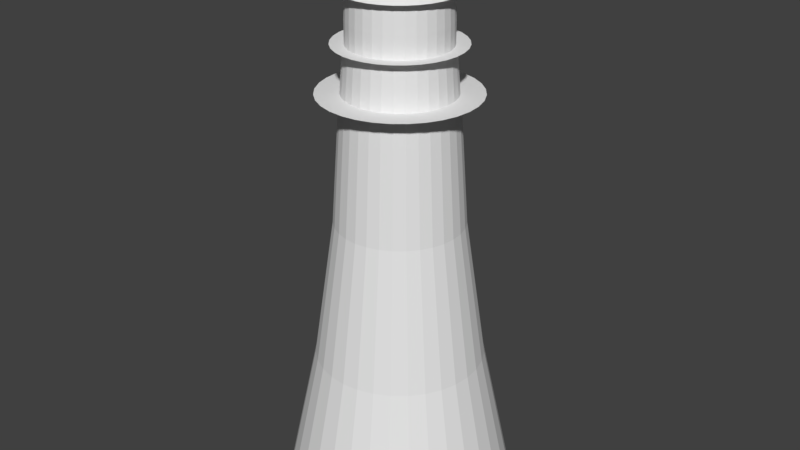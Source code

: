 # Source: lighthouse.blend  (saved by Blender 2.78.0; exported with 4.5.12 LTS)
import bpy
from mathutils import Matrix  # noqa: F401  (used for matrix-valued properties, if any)

bpy.ops.wm.read_factory_settings(use_empty=True)
scene = bpy.context.scene
scene.name = 'Scene'

# ---- collections
col_collection_1 = bpy.data.collections.new('Collection 1'); scene.collection.children.link(col_collection_1)

# ---- world
world_world = bpy.data.worlds.new('World'); scene.world = world_world
world_world.color = (0.05088, 0.05088, 0.05088)
world_world.use_sun_shadow = False
world_world.sun_shadow_jitter_overblur = 0.0
world_world.cycles.sampling_method = 'MANUAL'

# ---- meshes
me_cylinder = bpy.data.meshes.new('Cylinder')
me_cylinder.from_pydata([(0.3137, 0.4935, -0.4633), (0.3137, 0.05713, 0.2982), (0.4178, 0.4833, -0.4633), (0.3326, 0.05527, 0.2982), (0.5178, 0.4529, -0.4633), (0.3508, 0.04976, 0.2982), (0.61, 0.4037, -0.4633), (0.3676, 0.0408, 0.2982), (0.6908, 0.3373, -0.4633), (0.3822, 0.02875, 0.2982), (0.7571, 0.2565, -0.4633), (0.3943, 0.01407, 0.2982), (0.8064, 0.1643, -0.4633), (0.4032, -0.002677, 0.2982), (0.8368, 0.06429, -0.4633), (0.4088, -0.02085, 0.2982), (0.847, -0.03975, -0.4633), (0.4106, -0.03975, 0.2982), (0.8368, -0.1438, -0.4633), (0.4088, -0.05865, 0.2982), (0.8064, -0.2438, -0.4633), (0.4032, -0.07683, 0.2982), (0.7571, -0.336, -0.4633), (0.3943, -0.09358, 0.2982), (0.6908, -0.4168, -0.4633), (0.3822, -0.1083, 0.2982), (0.61, -0.4832, -0.4633), (0.3676, -0.1203, 0.2982), (0.5178, -0.5324, -0.4633), (0.3508, -0.1293, 0.2982), (0.4178, -0.5628, -0.4633), (0.3326, -0.1348, 0.2982), (0.3137, -0.573, -0.4633), (0.3137, -0.1366, 0.2982), (0.2097, -0.5628, -0.4633), (0.2948, -0.1348, 0.2982), (0.1096, -0.5324, -0.4633), (0.2767, -0.1293, 0.2982), (0.01745, -0.4832, -0.4633), (0.2599, -0.1203, 0.2982), (-0.06336, -0.4168, -0.4633), (0.2452, -0.1083, 0.2982), (-0.1297, -0.336, -0.4633), (0.2332, -0.09358, 0.2982), (-0.179, -0.2438, -0.4633), (0.2242, -0.07683, 0.2982), (-0.2093, -0.1438, -0.4633), (0.2187, -0.05865, 0.2982), (-0.2196, -0.03975, -0.4633), (0.2168, -0.03975, 0.2982), (-0.2093, 0.06429, -0.4633), (0.2187, -0.02085, 0.2982), (-0.179, 0.1643, -0.4633), (0.2242, -0.002677, 0.2982), (-0.1297, 0.2565, -0.4633), (0.2332, 0.01407, 0.2982), (-0.06336, 0.3373, -0.4633), (0.2452, 0.02875, 0.2982), (0.01745, 0.4037, -0.4633), (0.2599, 0.0408, 0.2982), (0.1097, 0.4529, -0.4633), (0.2767, 0.04976, 0.2982), (0.2097, 0.4833, -0.4633), (0.2948, 0.05527, 0.2982), (0.3137, 0.2556, -0.07446), (0.3714, 0.2499, -0.07446), (0.4268, 0.2331, -0.07446), (0.4778, 0.2058, -0.07446), (0.5226, 0.1691, -0.07446), (0.5593, 0.1243, -0.07446), (0.5866, 0.07328, -0.07446), (0.6034, 0.01787, -0.07446), (0.6091, -0.03975, -0.07446), (0.6034, -0.09737, -0.07446), (0.5866, -0.1528, -0.07446), (0.5593, -0.2038, -0.07446), (0.5226, -0.2486, -0.07446), (0.4778, -0.2853, -0.07446), (0.4268, -0.3126, -0.07446), (0.3714, -0.3294, -0.07446), (0.3137, -0.3351, -0.07446), (0.2561, -0.3294, -0.07446), (0.2007, -0.3126, -0.07446), (0.1496, -0.2853, -0.07446), (0.1049, -0.2486, -0.07446), (0.06815, -0.2038, -0.07446), (0.04085, -0.1528, -0.07446), (0.02405, -0.09737, -0.07446), (0.01837, -0.03975, -0.07446), (0.02405, 0.01787, -0.07446), (0.04085, 0.07328, -0.07446), (0.06815, 0.1243, -0.07446), (0.1049, 0.1691, -0.07446), (0.1496, 0.2058, -0.07446), (0.2007, 0.2331, -0.07446), (0.2561, 0.2499, -0.07446), (0.3137, 0.3199, 0.09905), (0.3839, 0.313, 0.09905), (0.4514, 0.2926, 0.09905), (0.5136, 0.2593, 0.09905), (0.5681, 0.2146, 0.09905), (0.6128, 0.1601, 0.09905), (0.646, 0.0979, 0.09905), (0.6665, 0.03042, 0.09905), (0.6734, -0.03975, 0.09905), (0.6665, -0.1099, 0.09905), (0.646, -0.1774, 0.09905), (0.6128, -0.2396, 0.09905), (0.5681, -0.2941, 0.09905), (0.5136, -0.3388, 0.09905), (0.4514, -0.3721, 0.09905), (0.3839, -0.3925, 0.09905), (0.3137, -0.3994, 0.09905), (0.2436, -0.3925, 0.09905), (0.1761, -0.3721, 0.09905), (0.1139, -0.3388, 0.09905), (0.05939, -0.2941, 0.09905), (0.01466, -0.2396, 0.09905), (-0.01858, -0.1774, 0.09905), (-0.03905, -0.1099, 0.09905), (-0.04596, -0.03975, 0.09905), (-0.03905, 0.03042, 0.09905), (-0.01858, 0.0979, 0.09905), (0.01466, 0.1601, 0.09905), (0.05939, 0.2146, 0.09905), (0.1139, 0.2593, 0.09905), (0.1761, 0.2926, 0.09905), (0.2436, 0.313, 0.09905), (0.3137, 0.2258, 0.2274), (0.3655, 0.2207, 0.2274), (0.4153, 0.2056, 0.2274), (0.4612, 0.181, 0.2274), (0.5015, 0.148, 0.2274), (0.5345, 0.1078, 0.2274), (0.559, 0.06186, 0.2274), (0.5741, 0.01205, 0.2274), (0.5792, -0.03975, 0.2274), (0.5741, -0.09155, 0.2274), (0.559, -0.1414, 0.2274), (0.5345, -0.1873, 0.2274), (0.5015, -0.2275, 0.2274), (0.4612, -0.2605, 0.2274), (0.4153, -0.2851, 0.2274), (0.3655, -0.3002, 0.2274), (0.3137, -0.3053, 0.2274), (0.2619, -0.3002, 0.2274), (0.2121, -0.2851, 0.2274), (0.1662, -0.2605, 0.2274), (0.126, -0.2275, 0.2274), (0.09296, -0.1873, 0.2274), (0.06842, -0.1414, 0.2274), (0.05331, -0.09155, 0.2274), (0.04821, -0.03975, 0.2274), (0.05331, 0.01205, 0.2274), (0.06842, 0.06186, 0.2274), (0.09296, 0.1078, 0.2274), (0.126, 0.148, 0.2274), (0.1662, 0.181, 0.2274), (0.2121, 0.2056, 0.2274), (0.2619, 0.2207, 0.2274), (0.3137, 0.1959, 0.2389), (0.3137, 0.1628, 0.2513), (0.3137, 0.1167, 0.2644), (0.3137, 0.06283, 0.2793), (0.3337, 0.06086, 0.2793), (0.3443, 0.1137, 0.2644), (0.3533, 0.1589, 0.2513), (0.3597, 0.1914, 0.2389), (0.353, 0.05502, 0.2793), (0.3736, 0.1048, 0.2644), (0.3913, 0.1474, 0.2513), (0.4039, 0.1779, 0.2389), (0.3707, 0.04554, 0.2793), (0.4007, 0.09033, 0.2644), (0.4263, 0.1287, 0.2513), (0.4446, 0.1562, 0.2389), (0.3863, 0.03278, 0.2793), (0.4244, 0.07088, 0.2644), (0.457, 0.1035, 0.2513), (0.4803, 0.1269, 0.2389), (0.399, 0.01724, 0.2793), (0.4438, 0.04717, 0.2644), (0.4822, 0.0728, 0.2513), (0.5097, 0.09116, 0.2389), (0.4085, -0.000496, 0.2793), (0.4583, 0.02012, 0.2644), (0.5009, 0.03778, 0.2513), (0.5314, 0.05042, 0.2389), (0.4143, -0.01974, 0.2793), (0.4672, -0.00923, 0.2644), (0.5124, -0.0002292, 0.2513), (0.5448, 0.006217, 0.2389), (0.4163, -0.03975, 0.2793), (0.4702, -0.03975, 0.2644), (0.5163, -0.03975, 0.2513), (0.5494, -0.03975, 0.2389), (0.4143, -0.05977, 0.2793), (0.4672, -0.07028, 0.2644), (0.5124, -0.07928, 0.2513), (0.5448, -0.08572, 0.2389), (0.4085, -0.07901, 0.2793), (0.4583, -0.09963, 0.2644), (0.5009, -0.1173, 0.2513), (0.5314, -0.1299, 0.2389), (0.399, -0.09675, 0.2793), (0.4438, -0.1267, 0.2644), (0.4822, -0.1523, 0.2513), (0.5097, -0.1707, 0.2389), (0.3863, -0.1123, 0.2793), (0.4244, -0.1504, 0.2644), (0.457, -0.183, 0.2513), (0.4803, -0.2064, 0.2389), (0.3707, -0.125, 0.2793), (0.4007, -0.1698, 0.2644), (0.4263, -0.2082, 0.2513), (0.4446, -0.2357, 0.2389), (0.353, -0.1345, 0.2793), (0.3736, -0.1843, 0.2644), (0.3913, -0.2269, 0.2513), (0.4039, -0.2574, 0.2389), (0.3337, -0.1404, 0.2793), (0.3443, -0.1932, 0.2644), (0.3533, -0.2385, 0.2513), (0.3597, -0.2709, 0.2389), (0.3137, -0.1423, 0.2793), (0.3137, -0.1962, 0.2644), (0.3137, -0.2423, 0.2513), (0.3137, -0.2754, 0.2389), (0.2937, -0.1404, 0.2793), (0.2832, -0.1932, 0.2644), (0.2742, -0.2385, 0.2513), (0.2678, -0.2709, 0.2389), (0.2745, -0.1345, 0.2793), (0.2539, -0.1843, 0.2644), (0.2362, -0.2269, 0.2513), (0.2236, -0.2574, 0.2389), (0.2567, -0.125, 0.2793), (0.2268, -0.1698, 0.2644), (0.2012, -0.2082, 0.2513), (0.1828, -0.2357, 0.2389), (0.2412, -0.1123, 0.2793), (0.2031, -0.1504, 0.2644), (0.1705, -0.183, 0.2513), (0.1471, -0.2064, 0.2389), (0.2284, -0.09675, 0.2793), (0.1836, -0.1267, 0.2644), (0.1453, -0.1523, 0.2513), (0.1178, -0.1707, 0.2389), (0.219, -0.07901, 0.2793), (0.1692, -0.09963, 0.2644), (0.1266, -0.1173, 0.2513), (0.09603, -0.1299, 0.2389), (0.2131, -0.05977, 0.2793), (0.1603, -0.07028, 0.2644), (0.115, -0.07928, 0.2513), (0.08262, -0.08572, 0.2389), (0.2111, -0.03975, 0.2793), (0.1573, -0.03975, 0.2644), (0.1111, -0.03975, 0.2513), (0.0781, -0.03975, 0.2389), (0.2131, -0.01974, 0.2793), (0.1603, -0.00923, 0.2644), (0.115, -0.0002291, 0.2513), (0.08262, 0.006217, 0.2389), (0.219, -0.0004958, 0.2793), (0.1692, 0.02012, 0.2644), (0.1266, 0.03778, 0.2513), (0.09603, 0.05042, 0.2389), (0.2284, 0.01724, 0.2793), (0.1836, 0.04717, 0.2644), (0.1453, 0.0728, 0.2513), (0.1178, 0.09116, 0.2389), (0.2412, 0.03278, 0.2793), (0.2031, 0.07088, 0.2644), (0.1705, 0.1035, 0.2513), (0.1471, 0.1269, 0.2389), (0.2567, 0.04554, 0.2793), (0.2268, 0.09033, 0.2644), (0.2012, 0.1287, 0.2513), (0.1828, 0.1562, 0.2389), (0.2745, 0.05502, 0.2793), (0.2539, 0.1048, 0.2644), (0.2362, 0.1474, 0.2513), (0.2236, 0.1779, 0.2389), (0.2937, 0.06086, 0.2793), (0.2832, 0.1137, 0.2644), (0.2742, 0.1589, 0.2513), (0.2678, 0.1914, 0.2389), (0.3573, 0.1793, 0.2254), (0.3582, 0.184, 0.19), (0.3583, 0.1843, 0.1604), (0.3703, 0.2448, 0.1612), (0.3992, 0.1666, 0.2254), (0.401, 0.171, 0.19), (0.4012, 0.1713, 0.1604), (0.4248, 0.2283, 0.1612), (0.4378, 0.146, 0.2254), (0.4405, 0.1499, 0.19), (0.4407, 0.1502, 0.1604), (0.4749, 0.2015, 0.1612), (0.4717, 0.1182, 0.2254), (0.475, 0.1215, 0.19), (0.4753, 0.1218, 0.1604), (0.5189, 0.1654, 0.1612), (0.4995, 0.08435, 0.2254), (0.5034, 0.08697, 0.19), (0.5037, 0.08718, 0.1604), (0.555, 0.1214, 0.1612), (0.5201, 0.04573, 0.2254), (0.5245, 0.04753, 0.19), (0.5248, 0.04768, 0.1604), (0.5818, 0.07128, 0.1612), (0.5328, 0.003828, 0.2254), (0.5374, 0.004746, 0.19), (0.5378, 0.004821, 0.1604), (0.5983, 0.01685, 0.1612), (0.5371, -0.03975, 0.2254), (0.5418, -0.03975, 0.19), (0.5422, -0.03975, 0.1604), (0.6039, -0.03975, 0.1612), (0.5328, -0.08333, 0.2254), (0.5374, -0.08425, 0.19), (0.5378, -0.08433, 0.1604), (0.5983, -0.09636, 0.1612), (0.5201, -0.1252, 0.2254), (0.5245, -0.127, 0.19), (0.5248, -0.1272, 0.1604), (0.5818, -0.1508, 0.1612), (0.4995, -0.1639, 0.2254), (0.5034, -0.1665, 0.19), (0.5037, -0.1667, 0.1604), (0.555, -0.2009, 0.1612), (0.4717, -0.1977, 0.2254), (0.475, -0.201, 0.19), (0.4753, -0.2013, 0.1604), (0.5189, -0.2449, 0.1612), (0.4378, -0.2255, 0.2254), (0.4405, -0.2294, 0.19), (0.4407, -0.2297, 0.1604), (0.4749, -0.281, 0.1612), (0.3992, -0.2461, 0.2254), (0.401, -0.2505, 0.19), (0.4012, -0.2508, 0.1604), (0.4248, -0.3078, 0.1612), (0.3573, -0.2588, 0.2254), (0.3582, -0.2635, 0.19), (0.3583, -0.2638, 0.1604), (0.3703, -0.3243, 0.1612), (0.3137, -0.2631, 0.2254), (0.3137, -0.2678, 0.19), (0.3137, -0.2682, 0.1604), (0.3137, -0.3299, 0.1612), (0.2701, -0.2588, 0.2254), (0.2692, -0.2635, 0.19), (0.2692, -0.2638, 0.1604), (0.2571, -0.3243, 0.1612), (0.2282, -0.2461, 0.2254), (0.2264, -0.2505, 0.19), (0.2263, -0.2508, 0.1604), (0.2027, -0.3078, 0.1612), (0.1896, -0.2255, 0.2254), (0.187, -0.2294, 0.19), (0.1868, -0.2297, 0.1604), (0.1525, -0.281, 0.1612), (0.1558, -0.1977, 0.2254), (0.1524, -0.201, 0.19), (0.1522, -0.2013, 0.1604), (0.1086, -0.2449, 0.1612), (0.128, -0.1639, 0.2254), (0.1241, -0.1665, 0.19), (0.1238, -0.1667, 0.1604), (0.07248, -0.2009, 0.1612), (0.1073, -0.1252, 0.2254), (0.103, -0.127, 0.19), (0.1026, -0.1272, 0.1604), (0.04567, -0.1508, 0.1612), (0.09463, -0.08333, 0.2254), (0.09002, -0.08425, 0.19), (0.08964, -0.08433, 0.1604), (0.02916, -0.09636, 0.1612), (0.09034, -0.03975, 0.2254), (0.08564, -0.03975, 0.19), (0.08525, -0.03975, 0.1604), (0.02358, -0.03975, 0.1612), (0.09463, 0.003828, 0.2254), (0.09002, 0.004746, 0.19), (0.08964, 0.004821, 0.1604), (0.02916, 0.01685, 0.1612), (0.1073, 0.04573, 0.2254), (0.103, 0.04753, 0.19), (0.1026, 0.04768, 0.1604), (0.04567, 0.07128, 0.1612), (0.128, 0.08435, 0.2254), (0.1241, 0.08697, 0.19), (0.1238, 0.08718, 0.1604), (0.07248, 0.1214, 0.1612), (0.1558, 0.1182, 0.2254), (0.1524, 0.1215, 0.19), (0.1522, 0.1218, 0.1604), (0.1086, 0.1654, 0.1612), (0.1896, 0.146, 0.2254), (0.187, 0.1499, 0.19), (0.1868, 0.1502, 0.1604), (0.1525, 0.2015, 0.1612), (0.2282, 0.1666, 0.2254), (0.2264, 0.171, 0.19), (0.2263, 0.1713, 0.1604), (0.2027, 0.2283, 0.1612), (0.2701, 0.1793, 0.2254), (0.2692, 0.184, 0.19), (0.2692, 0.1843, 0.1604), (0.2571, 0.2448, 0.1612), (0.3137, 0.2504, 0.1612), (0.3137, 0.1887, 0.1604), (0.3137, 0.1883, 0.19), (0.3137, 0.1836, 0.2254), (0.3597, 0.1912, 0.1592), (0.4038, 0.1778, 0.1592), (0.4446, 0.1561, 0.1592), (0.4802, 0.1268, 0.1592), (0.5095, 0.09108, 0.1592), (0.5313, 0.05037, 0.1592), (0.5447, 0.00619, 0.1592), (0.5492, -0.03975, 0.1592), (0.5447, -0.0857, 0.1592), (0.5313, -0.1299, 0.1592), (0.5095, -0.1706, 0.1592), (0.4802, -0.2063, 0.1592), (0.4446, -0.2356, 0.1592), (0.4038, -0.2573, 0.1592), (0.3597, -0.2707, 0.1592), (0.3137, -0.2752, 0.1592), (0.2678, -0.2707, 0.1592), (0.2236, -0.2573, 0.1592), (0.1829, -0.2356, 0.1592), (0.1472, -0.2063, 0.1592), (0.1179, -0.1706, 0.1592), (0.09616, -0.1299, 0.1592), (0.08276, -0.0857, 0.1592), (0.07824, -0.03975, 0.1592), (0.08276, 0.00619, 0.1592), (0.09616, 0.05037, 0.1592), (0.1179, 0.09108, 0.1592), (0.1472, 0.1268, 0.1592), (0.1829, 0.1561, 0.1592), (0.2236, 0.1778, 0.1592), (0.2678, 0.1912, 0.1592), (0.3137, 0.1957, 0.1592), (0.3628, 0.2067, 0.09888), (0.4099, 0.1924, 0.09888), (0.4533, 0.1692, 0.09888), (0.4914, 0.138, 0.09888), (0.5227, 0.09987, 0.09888), (0.5459, 0.05642, 0.09888), (0.5602, 0.009275, 0.09888), (0.565, -0.03975, 0.09888), (0.5602, -0.08878, 0.09888), (0.5459, -0.1359, 0.09888), (0.5227, -0.1794, 0.09888), (0.4914, -0.2175, 0.09888), (0.4533, -0.2487, 0.09888), (0.4099, -0.2719, 0.09888), (0.3628, -0.2862, 0.09888), (0.3137, -0.2911, 0.09888), (0.2647, -0.2862, 0.09888), (0.2176, -0.2719, 0.09888), (0.1741, -0.2487, 0.09888), (0.136, -0.2175, 0.09888), (0.1048, -0.1794, 0.09888), (0.08155, -0.1359, 0.09888), (0.06725, -0.08878, 0.09888), (0.06242, -0.03975, 0.09888), (0.06725, 0.009276, 0.09888), (0.08155, 0.05642, 0.09888), (0.1048, 0.09987, 0.09888), (0.136, 0.138, 0.09888), (0.1741, 0.1692, 0.09888), (0.2176, 0.1924, 0.09888), (0.2647, 0.2067, 0.09888), (0.3137, 0.2116, 0.09888), (0.3637, 0.2113, 0.09416), (0.4117, 0.1967, 0.09416), (0.4559, 0.1731, 0.09416), (0.4947, 0.1413, 0.09416), (0.5266, 0.1025, 0.09416), (0.5502, 0.05821, 0.09416), (0.5648, 0.01019, 0.09416), (0.5697, -0.03975, 0.09416), (0.5648, -0.08969, 0.09416), (0.5502, -0.1377, 0.09416), (0.5266, -0.182, 0.09416), (0.4947, -0.2208, 0.09416), (0.4559, -0.2526, 0.09416), (0.4117, -0.2762, 0.09416), (0.3637, -0.2908, 0.09416), (0.3137, -0.2957, 0.09416), (0.2638, -0.2908, 0.09416), (0.2158, -0.2762, 0.09416), (0.1715, -0.2526, 0.09416), (0.1327, -0.2208, 0.09416), (0.1009, -0.182, 0.09416), (0.07724, -0.1377, 0.09416), (0.06267, -0.08969, 0.09416), (0.05775, -0.03975, 0.09416), (0.06267, 0.01019, 0.09416), (0.07724, 0.05821, 0.09416), (0.1009, 0.1025, 0.09416), (0.1327, 0.1413, 0.09416), (0.1715, 0.1731, 0.09416), (0.2158, 0.1967, 0.09416), (0.2638, 0.2113, 0.09416), (0.3137, 0.2162, 0.09416), (0.3902, 0.3446, -0.2683), (0.4637, 0.3223, -0.2683), (0.5315, 0.2861, -0.2683), (0.5909, 0.2374, -0.2683), (0.6396, 0.178, -0.2683), (0.6758, 0.1102, -0.2683), (0.6981, 0.03671, -0.2683), (0.7056, -0.03975, -0.2683), (0.6981, -0.1162, -0.2683), (0.6758, -0.1897, -0.2683), (0.6396, -0.2575, -0.2683), (0.5909, -0.3169, -0.2683), (0.5315, -0.3656, -0.2683), (0.4637, -0.4018, -0.2683), (0.3902, -0.4241, -0.2683), (0.3137, -0.4317, -0.2683), (0.2373, -0.4241, -0.2683), (0.1638, -0.4018, -0.2683), (0.096, -0.3656, -0.2683), (0.03661, -0.3169, -0.2683), (-0.01213, -0.2575, -0.2683), (-0.04835, -0.1897, -0.2683), (-0.07065, -0.1162, -0.2683), (-0.07818, -0.03975, -0.2683), (-0.07065, 0.03671, -0.2683), (-0.04835, 0.1102, -0.2683), (-0.01213, 0.178, -0.2683), (0.03661, 0.2374, -0.2683), (0.096, 0.2861, -0.2683), (0.1638, 0.3223, -0.2683), (0.2373, 0.3446, -0.2683), (0.3137, 0.3522, -0.2683)], [], [(163, 1, 3, 164), (164, 3, 5, 168), (168, 5, 7, 172), (172, 7, 9, 176), (176, 9, 11, 180), (180, 11, 13, 184), (184, 13, 15, 188), (188, 15, 17, 192), (192, 17, 19, 196), (196, 19, 21, 200), (200, 21, 23, 204), (204, 23, 25, 208), (208, 25, 27, 212), (212, 27, 29, 216), (216, 29, 31, 220), (220, 31, 33, 224), (224, 33, 35, 228), (228, 35, 37, 232), (232, 37, 39, 236), (236, 39, 41, 240), (240, 41, 43, 244), (244, 43, 45, 248), (248, 45, 47, 252), (252, 47, 49, 256), (256, 49, 51, 260), (260, 51, 53, 264), (264, 53, 55, 268), (268, 55, 57, 272), (272, 57, 59, 276), (276, 59, 61, 280), (3, 1, 63, 61, 59, 57, 55, 53, 51, 49, 47, 45, 43, 41, 39, 37, 35, 33, 31, 29, 27, 25, 23, 21, 19, 17, 15, 13, 11, 9, 7, 5), (280, 61, 63, 284), (284, 63, 1, 163), (0, 2, 4, 6, 8, 10, 12, 14, 16, 18, 20, 22, 24, 26, 28, 30, 32, 34, 36, 38, 40, 42, 44, 46, 48, 50, 52, 54, 56, 58, 60, 62), (542, 95, 64, 543), (541, 94, 95, 542), (540, 93, 94, 541), (539, 92, 93, 540), (538, 91, 92, 539), (537, 90, 91, 538), (536, 89, 90, 537), (535, 88, 89, 536), (534, 87, 88, 535), (533, 86, 87, 534), (532, 85, 86, 533), (531, 84, 85, 532), (530, 83, 84, 531), (529, 82, 83, 530), (528, 81, 82, 529), (527, 80, 81, 528), (526, 79, 80, 527), (525, 78, 79, 526), (524, 77, 78, 525), (523, 76, 77, 524), (522, 75, 76, 523), (521, 74, 75, 522), (520, 73, 74, 521), (519, 72, 73, 520), (518, 71, 72, 519), (517, 70, 71, 518), (516, 69, 70, 517), (515, 68, 69, 516), (514, 67, 68, 515), (513, 66, 67, 514), (512, 65, 66, 513), (543, 64, 65, 512), (510, 127, 96, 511), (509, 126, 127, 510), (508, 125, 126, 509), (507, 124, 125, 508), (506, 123, 124, 507), (505, 122, 123, 506), (504, 121, 122, 505), (503, 120, 121, 504), (502, 119, 120, 503), (501, 118, 119, 502), (500, 117, 118, 501), (499, 116, 117, 500), (498, 115, 116, 499), (497, 114, 115, 498), (496, 113, 114, 497), (495, 112, 113, 496), (494, 111, 112, 495), (493, 110, 111, 494), (492, 109, 110, 493), (491, 108, 109, 492), (490, 107, 108, 491), (489, 106, 107, 490), (488, 105, 106, 489), (487, 104, 105, 488), (486, 103, 104, 487), (485, 102, 103, 486), (484, 101, 102, 485), (483, 100, 101, 484), (482, 99, 100, 483), (481, 98, 99, 482), (480, 97, 98, 481), (511, 96, 97, 480), (408, 159, 128, 415), (404, 158, 159, 408), (400, 157, 158, 404), (396, 156, 157, 400), (392, 155, 156, 396), (388, 154, 155, 392), (384, 153, 154, 388), (380, 152, 153, 384), (376, 151, 152, 380), (372, 150, 151, 376), (368, 149, 150, 372), (364, 148, 149, 368), (360, 147, 148, 364), (356, 146, 147, 360), (352, 145, 146, 356), (348, 144, 145, 352), (344, 143, 144, 348), (340, 142, 143, 344), (336, 141, 142, 340), (332, 140, 141, 336), (328, 139, 140, 332), (324, 138, 139, 328), (320, 137, 138, 324), (316, 136, 137, 320), (312, 135, 136, 316), (308, 134, 135, 312), (304, 133, 134, 308), (300, 132, 133, 304), (296, 131, 132, 300), (292, 130, 131, 296), (288, 129, 130, 292), (415, 128, 129, 288), (159, 287, 160, 128), (287, 286, 161, 160), (286, 285, 162, 161), (285, 284, 163, 162), (158, 283, 287, 159), (283, 282, 286, 287), (282, 281, 285, 286), (281, 280, 284, 285), (157, 279, 283, 158), (279, 278, 282, 283), (278, 277, 281, 282), (277, 276, 280, 281), (156, 275, 279, 157), (275, 274, 278, 279), (274, 273, 277, 278), (273, 272, 276, 277), (155, 271, 275, 156), (271, 270, 274, 275), (270, 269, 273, 274), (269, 268, 272, 273), (154, 267, 271, 155), (267, 266, 270, 271), (266, 265, 269, 270), (265, 264, 268, 269), (153, 263, 267, 154), (263, 262, 266, 267), (262, 261, 265, 266), (261, 260, 264, 265), (152, 259, 263, 153), (259, 258, 262, 263), (258, 257, 261, 262), (257, 256, 260, 261), (151, 255, 259, 152), (255, 254, 258, 259), (254, 253, 257, 258), (253, 252, 256, 257), (150, 251, 255, 151), (251, 250, 254, 255), (250, 249, 253, 254), (249, 248, 252, 253), (149, 247, 251, 150), (247, 246, 250, 251), (246, 245, 249, 250), (245, 244, 248, 249), (148, 243, 247, 149), (243, 242, 246, 247), (242, 241, 245, 246), (241, 240, 244, 245), (147, 239, 243, 148), (239, 238, 242, 243), (238, 237, 241, 242), (237, 236, 240, 241), (146, 235, 239, 147), (235, 234, 238, 239), (234, 233, 237, 238), (233, 232, 236, 237), (145, 231, 235, 146), (231, 230, 234, 235), (230, 229, 233, 234), (229, 228, 232, 233), (144, 227, 231, 145), (227, 226, 230, 231), (226, 225, 229, 230), (225, 224, 228, 229), (143, 223, 227, 144), (223, 222, 226, 227), (222, 221, 225, 226), (221, 220, 224, 225), (142, 219, 223, 143), (219, 218, 222, 223), (218, 217, 221, 222), (217, 216, 220, 221), (141, 215, 219, 142), (215, 214, 218, 219), (214, 213, 217, 218), (213, 212, 216, 217), (140, 211, 215, 141), (211, 210, 214, 215), (210, 209, 213, 214), (209, 208, 212, 213), (139, 207, 211, 140), (207, 206, 210, 211), (206, 205, 209, 210), (205, 204, 208, 209), (138, 203, 207, 139), (203, 202, 206, 207), (202, 201, 205, 206), (201, 200, 204, 205), (137, 199, 203, 138), (199, 198, 202, 203), (198, 197, 201, 202), (197, 196, 200, 201), (136, 195, 199, 137), (195, 194, 198, 199), (194, 193, 197, 198), (193, 192, 196, 197), (135, 191, 195, 136), (191, 190, 194, 195), (190, 189, 193, 194), (189, 188, 192, 193), (134, 187, 191, 135), (187, 186, 190, 191), (186, 185, 189, 190), (185, 184, 188, 189), (133, 183, 187, 134), (183, 182, 186, 187), (182, 181, 185, 186), (181, 180, 184, 185), (132, 179, 183, 133), (179, 178, 182, 183), (178, 177, 181, 182), (177, 176, 180, 181), (131, 175, 179, 132), (175, 174, 178, 179), (174, 173, 177, 178), (173, 172, 176, 177), (130, 171, 175, 131), (171, 170, 174, 175), (170, 169, 173, 174), (169, 168, 172, 173), (129, 167, 171, 130), (167, 166, 170, 171), (166, 165, 169, 170), (165, 164, 168, 169), (128, 160, 167, 129), (160, 161, 166, 167), (161, 162, 165, 166), (162, 163, 164, 165), (447, 412, 291, 416), (412, 413, 290, 291), (413, 414, 289, 290), (414, 415, 288, 289), (416, 291, 295, 417), (291, 290, 294, 295), (290, 289, 293, 294), (289, 288, 292, 293), (417, 295, 299, 418), (295, 294, 298, 299), (294, 293, 297, 298), (293, 292, 296, 297), (418, 299, 303, 419), (299, 298, 302, 303), (298, 297, 301, 302), (297, 296, 300, 301), (419, 303, 307, 420), (303, 302, 306, 307), (302, 301, 305, 306), (301, 300, 304, 305), (420, 307, 311, 421), (307, 306, 310, 311), (306, 305, 309, 310), (305, 304, 308, 309), (421, 311, 315, 422), (311, 310, 314, 315), (310, 309, 313, 314), (309, 308, 312, 313), (422, 315, 319, 423), (315, 314, 318, 319), (314, 313, 317, 318), (313, 312, 316, 317), (423, 319, 323, 424), (319, 318, 322, 323), (318, 317, 321, 322), (317, 316, 320, 321), (424, 323, 327, 425), (323, 322, 326, 327), (322, 321, 325, 326), (321, 320, 324, 325), (425, 327, 331, 426), (327, 326, 330, 331), (326, 325, 329, 330), (325, 324, 328, 329), (426, 331, 335, 427), (331, 330, 334, 335), (330, 329, 333, 334), (329, 328, 332, 333), (427, 335, 339, 428), (335, 334, 338, 339), (334, 333, 337, 338), (333, 332, 336, 337), (428, 339, 343, 429), (339, 338, 342, 343), (338, 337, 341, 342), (337, 336, 340, 341), (429, 343, 347, 430), (343, 342, 346, 347), (342, 341, 345, 346), (341, 340, 344, 345), (430, 347, 351, 431), (347, 346, 350, 351), (346, 345, 349, 350), (345, 344, 348, 349), (431, 351, 355, 432), (351, 350, 354, 355), (350, 349, 353, 354), (349, 348, 352, 353), (432, 355, 359, 433), (355, 354, 358, 359), (354, 353, 357, 358), (353, 352, 356, 357), (433, 359, 363, 434), (359, 358, 362, 363), (358, 357, 361, 362), (357, 356, 360, 361), (434, 363, 367, 435), (363, 362, 366, 367), (362, 361, 365, 366), (361, 360, 364, 365), (435, 367, 371, 436), (367, 366, 370, 371), (366, 365, 369, 370), (365, 364, 368, 369), (436, 371, 375, 437), (371, 370, 374, 375), (370, 369, 373, 374), (369, 368, 372, 373), (437, 375, 379, 438), (375, 374, 378, 379), (374, 373, 377, 378), (373, 372, 376, 377), (438, 379, 383, 439), (379, 378, 382, 383), (378, 377, 381, 382), (377, 376, 380, 381), (439, 383, 387, 440), (383, 382, 386, 387), (382, 381, 385, 386), (381, 380, 384, 385), (440, 387, 391, 441), (387, 386, 390, 391), (386, 385, 389, 390), (385, 384, 388, 389), (441, 391, 395, 442), (391, 390, 394, 395), (390, 389, 393, 394), (389, 388, 392, 393), (442, 395, 399, 443), (395, 394, 398, 399), (394, 393, 397, 398), (393, 392, 396, 397), (443, 399, 403, 444), (399, 398, 402, 403), (398, 397, 401, 402), (397, 396, 400, 401), (444, 403, 407, 445), (403, 402, 406, 407), (402, 401, 405, 406), (401, 400, 404, 405), (445, 407, 411, 446), (407, 406, 410, 411), (406, 405, 409, 410), (405, 404, 408, 409), (446, 411, 412, 447), (411, 410, 413, 412), (410, 409, 414, 413), (409, 408, 415, 414), (478, 446, 447, 479), (477, 445, 446, 478), (476, 444, 445, 477), (475, 443, 444, 476), (474, 442, 443, 475), (473, 441, 442, 474), (472, 440, 441, 473), (471, 439, 440, 472), (470, 438, 439, 471), (469, 437, 438, 470), (468, 436, 437, 469), (467, 435, 436, 468), (466, 434, 435, 467), (465, 433, 434, 466), (464, 432, 433, 465), (463, 431, 432, 464), (462, 430, 431, 463), (461, 429, 430, 462), (460, 428, 429, 461), (459, 427, 428, 460), (458, 426, 427, 459), (457, 425, 426, 458), (456, 424, 425, 457), (455, 423, 424, 456), (454, 422, 423, 455), (453, 421, 422, 454), (452, 420, 421, 453), (451, 419, 420, 452), (450, 418, 419, 451), (449, 417, 418, 450), (448, 416, 417, 449), (479, 447, 416, 448), (96, 479, 448, 97), (97, 448, 449, 98), (98, 449, 450, 99), (99, 450, 451, 100), (100, 451, 452, 101), (101, 452, 453, 102), (102, 453, 454, 103), (103, 454, 455, 104), (104, 455, 456, 105), (105, 456, 457, 106), (106, 457, 458, 107), (107, 458, 459, 108), (108, 459, 460, 109), (109, 460, 461, 110), (110, 461, 462, 111), (111, 462, 463, 112), (112, 463, 464, 113), (113, 464, 465, 114), (114, 465, 466, 115), (115, 466, 467, 116), (116, 467, 468, 117), (117, 468, 469, 118), (118, 469, 470, 119), (119, 470, 471, 120), (120, 471, 472, 121), (121, 472, 473, 122), (122, 473, 474, 123), (123, 474, 475, 124), (124, 475, 476, 125), (125, 476, 477, 126), (126, 477, 478, 127), (127, 478, 479, 96), (64, 511, 480, 65), (65, 480, 481, 66), (66, 481, 482, 67), (67, 482, 483, 68), (68, 483, 484, 69), (69, 484, 485, 70), (70, 485, 486, 71), (71, 486, 487, 72), (72, 487, 488, 73), (73, 488, 489, 74), (74, 489, 490, 75), (75, 490, 491, 76), (76, 491, 492, 77), (77, 492, 493, 78), (78, 493, 494, 79), (79, 494, 495, 80), (80, 495, 496, 81), (81, 496, 497, 82), (82, 497, 498, 83), (83, 498, 499, 84), (84, 499, 500, 85), (85, 500, 501, 86), (86, 501, 502, 87), (87, 502, 503, 88), (88, 503, 504, 89), (89, 504, 505, 90), (90, 505, 506, 91), (91, 506, 507, 92), (92, 507, 508, 93), (93, 508, 509, 94), (94, 509, 510, 95), (95, 510, 511, 64), (0, 543, 512, 2), (2, 512, 513, 4), (4, 513, 514, 6), (6, 514, 515, 8), (8, 515, 516, 10), (10, 516, 517, 12), (12, 517, 518, 14), (14, 518, 519, 16), (16, 519, 520, 18), (18, 520, 521, 20), (20, 521, 522, 22), (22, 522, 523, 24), (24, 523, 524, 26), (26, 524, 525, 28), (28, 525, 526, 30), (30, 526, 527, 32), (32, 527, 528, 34), (34, 528, 529, 36), (36, 529, 530, 38), (38, 530, 531, 40), (40, 531, 532, 42), (42, 532, 533, 44), (44, 533, 534, 46), (46, 534, 535, 48), (48, 535, 536, 50), (50, 536, 537, 52), (52, 537, 538, 54), (54, 538, 539, 56), (56, 539, 540, 58), (58, 540, 541, 60), (60, 541, 542, 62), (62, 542, 543, 0)])
me_cylinder.use_remesh_preserve_volume = False
me_cylinder.use_remesh_preserve_attributes = False
me_cylinder.use_mirror_vertex_groups = False
me_cylinder.update()

# ---- objects
ob_cylinder = bpy.data.objects.new('Cylinder', me_cylinder)

# ---- transforms, parenting, visibility, modifiers, constraints
ob_cylinder.location = (1.18, -0.5163, 1.669)
ob_cylinder.scale = (1.0, 1.0, 3.422)
ob_cylinder.lineart.crease_threshold = 0.0

# ---- collection membership
col_collection_1.objects.link(ob_cylinder)

# ---- scene / render settings (as saved in the file)
scene.frame_start = 1; scene.frame_end = 250; scene.frame_set(0)
scene.render.engine = 'BLENDER_EEVEE_NEXT'
scene.render.resolution_percentage = 50
scene.render.dither_intensity = 0.0
scene.cycles.use_denoising = False
scene.cycles.samples = 128
scene.cycles.sampling_pattern = 'TABULATED_SOBOL'
scene.cycles.light_sampling_threshold = 0.0
scene.cycles.use_adaptive_sampling = False
scene.cycles.use_light_tree = False
scene.cycles.blur_glossy = 0.0
scene.cycles.sample_clamp_indirect = 0.0
scene.view_settings.view_transform = 'Standard'
bpy.context.view_layer.update()

# ---- added for rendering (the .blend has no active camera and no usable light): camera, sun
cam_auto = bpy.data.cameras.new('AutoCamera')
cam_auto.lens = 50.0
cam_auto.sensor_width = 36.0
cam_auto.clip_end = 1000.0
ob_auto_camera = bpy.data.objects.new('AutoCamera', cam_auto)
scene.collection.objects.link(ob_auto_camera)
ob_auto_camera.location = (4.27977, -3.8992, 3.61572)
ob_auto_camera.rotation_euler = (1.09748, -7.21219e-08, 0.694738)
scene.camera = ob_auto_camera
light_auto_sun = bpy.data.lights.new('AutoSun', 'SUN')
light_auto_sun.energy = 3.0
light_auto_sun.angle = 0.0523599
ob_auto_sun = bpy.data.objects.new('AutoSun', light_auto_sun)
scene.collection.objects.link(ob_auto_sun)
ob_auto_sun.rotation_euler = (0.872665, 0.174533, 0.523599)
bpy.context.view_layer.update()
